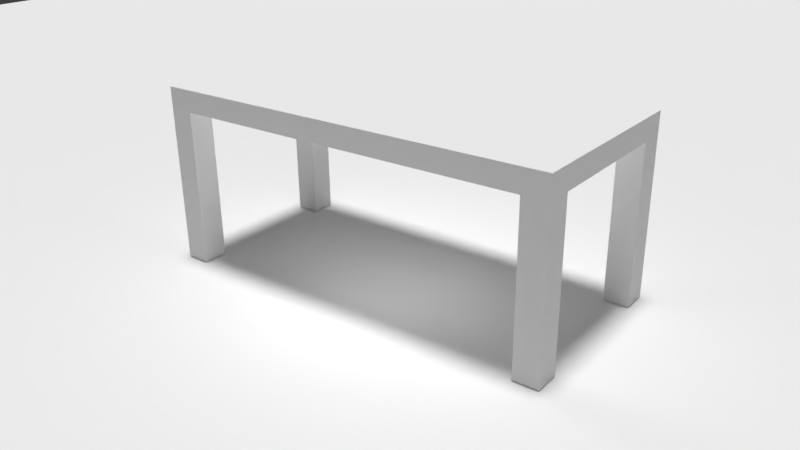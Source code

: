 # Source: table_JdB.blend  (saved by Blender 2.77.0; exported with 4.5.12 LTS)
import bpy
from mathutils import Matrix  # noqa: F401  (used for matrix-valued properties, if any)

bpy.ops.wm.read_factory_settings(use_empty=True)
scene = bpy.context.scene
scene.name = 'Scene'

# ---- collections
col_collection_1 = bpy.data.collections.new('Collection 1'); scene.collection.children.link(col_collection_1)

# ---- materials (node trees are filled in below, after node groups)
mat_material_001 = bpy.data.materials.new('Material.001')
mat_material_001.alpha_threshold = 0.0
mat_material_001.use_transparent_shadow = False
mat_material_001.roughness = 0.5
mat_material_001.specular_intensity = 0.0
mat_material = bpy.data.materials.new('Material')
mat_material.alpha_threshold = 0.0
mat_material.use_transparent_shadow = False
mat_material.roughness = 0.5
mat_material.specular_intensity = 0.0
mat_material.line_color = (0.0, 0.0, 0.0, 1.0)

# ---- material node trees

# ---- world
world_world = bpy.data.worlds.new('World'); scene.world = world_world
world_world.color = (0.05088, 0.05088, 0.05088)
world_world.use_sun_shadow = False
world_world.sun_shadow_jitter_overblur = 0.0
world_world.cycles.sampling_method = 'MANUAL'

# ---- cameras
cam_camera = bpy.data.cameras.new('Camera')
cam_camera.clip_end = 100.0
cam_camera.lens = 35.0
cam_camera.sensor_width = 32.0
cam_camera.sensor_height = 18.0
cam_camera.ortho_scale = 7.314
cam_camera.dof.focus_distance = 0.0
cam_camera.dof.aperture_fstop = 128.0

# ---- lights
light_sun_006 = bpy.data.lights.new('Sun.006', 'SUN')
light_sun_006.transmission_factor = 0.0
light_sun_006.angle = 0.1993
light_sun_006.energy = 1.0
light_sun_006.shadow_buffer_clip_start = 0.5
light_sun_006.shadow_soft_size = 0.1
light_sun_006.shadow_cascade_max_distance = 1000.0
light_sun_003 = bpy.data.lights.new('Sun.003', 'SUN')
light_sun_003.transmission_factor = 0.0
light_sun_003.angle = 0.1993
light_sun_003.energy = 1.0
light_sun_003.shadow_buffer_clip_start = 0.5
light_sun_003.shadow_soft_size = 0.1
light_sun_003.shadow_cascade_max_distance = 1000.0
light_sun_001 = bpy.data.lights.new('Sun.001', 'SUN')
light_sun_001.transmission_factor = 0.0
light_sun_001.angle = 0.1993
light_sun_001.energy = 1.0
light_sun_001.shadow_buffer_clip_start = 0.5
light_sun_001.shadow_soft_size = 0.1
light_sun_001.shadow_cascade_max_distance = 1000.0
light_lamp = bpy.data.lights.new('Lamp', 'POINT')
light_lamp.transmission_factor = 0.0
light_lamp.cutoff_distance = 30.0
light_lamp.energy = 100.0
light_lamp.shadow_buffer_clip_start = 1.001
light_lamp.shadow_soft_size = 0.1
light_lamp.shadow_maximum_resolution = 0.006
light_lamp.use_absolute_resolution = True

# ---- meshes
me_plane = bpy.data.meshes.new('Plane')
me_plane.from_pydata([(-1.0, -1.0, 0.0), (1.0, -1.0, 0.0), (-1.0, 1.0, 0.0), (1.0, 1.0, 0.0)], [], [(0, 1, 3, 2)])
me_plane.materials.append(mat_material_001)
me_plane.use_remesh_preserve_volume = False
me_plane.use_remesh_preserve_attributes = False
me_plane.use_mirror_vertex_groups = False
me_plane.update()
me_cube = bpy.data.meshes.new('Cube')
me_cube.from_pydata([(1.0, 1.0, -1.0), (1.0, -1.0, -1.0), (-1.0, -1.0, -1.0), (-1.0, 1.0, -1.0), (1.0, 1.0, 1.0), (1.0, -1.0, 1.0), (-1.0, -1.0, 1.0), (-1.0, 1.0, 1.0), (1.0, -0.7304, -1.0), (-1.0, -0.7304, -1.0), (1.0, -0.7304, 1.0), (-1.0, -0.7304, 1.0), (-1.0, 0.7275, -1.0), (-1.0, 0.7275, 1.0), (1.0, 0.7275, -1.0), (1.0, 0.7275, 1.0), (0.8794, 1.0, -1.0), (0.8794, -1.0, -1.0), (0.8794, 1.0, 1.0), (0.8794, -1.0, 1.0), (0.8794, -0.7304, 1.0), (0.8794, -0.7304, -1.0), (0.8794, 0.7275, -1.0), (0.8794, 0.7275, 1.0), (-0.8794, 1.0, -1.0), (-0.8794, -1.0, -1.0), (-0.8794, 1.0, 1.0), (-0.8794, -1.0, 1.0), (-0.8794, -0.7304, -1.0), (-0.8794, 0.7275, -1.0), (-0.8794, -0.7304, 1.0), (-0.8794, 0.7275, 1.0), (1.0, -0.7304, -15.4), (1.0, -1.0, -15.4), (-0.8794, 1.0, -15.4), (-1.0, 1.0, -15.4), (-0.8794, -1.0, -15.4), (-1.0, -1.0, -15.4), (-1.0, 0.7275, -15.4), (-1.0, -0.7304, -15.4), (-0.8794, -0.7304, -15.4), (1.0, 1.0, -15.4), (1.0, 0.7275, -15.4), (-0.8794, 0.7275, -15.4), (0.8794, 1.0, -15.4), (0.8794, -1.0, -15.4), (0.8794, -0.7304, -15.4), (0.8794, 0.7275, -15.4)], [], [(14, 22, 47, 42), (30, 11, 6, 27), (8, 10, 5, 1), (25, 27, 6, 2), (12, 13, 7, 3), (26, 24, 3, 7), (2, 6, 11, 9), (14, 15, 10, 8), (31, 13, 11, 30), (29, 28, 9, 12), (9, 28, 40, 39), (26, 7, 13, 31), (0, 4, 15, 14), (9, 11, 13, 12), (4, 18, 23, 15), (21, 8, 32, 46), (14, 8, 21, 22), (15, 23, 20, 10), (4, 0, 16, 18), (1, 5, 19, 17), (10, 20, 19, 5), (25, 2, 37, 36), (18, 26, 31, 23), (16, 22, 29, 24), (22, 21, 28, 29), (23, 31, 30, 20), (18, 16, 24, 26), (17, 19, 27, 25), (20, 30, 27, 19), (21, 17, 25, 28), (40, 36, 37, 39), (34, 43, 38, 35), (41, 42, 47, 44), (32, 33, 45, 46), (12, 3, 35, 38), (2, 9, 39, 37), (16, 0, 41, 44), (17, 21, 46, 45), (1, 17, 45, 33), (28, 25, 36, 40), (0, 14, 42, 41), (8, 1, 33, 32), (22, 16, 44, 47), (3, 24, 34, 35), (24, 29, 43, 34), (29, 12, 38, 43)])
me_cube.materials.append(mat_material)
me_cube.use_remesh_preserve_volume = False
me_cube.use_remesh_preserve_attributes = False
me_cube.use_mirror_vertex_groups = False
me_cube.update()

# ---- objects
ob_sun_000 = bpy.data.objects.new('Sun.000', light_sun_006)
ob_sun_003 = bpy.data.objects.new('Sun.003', light_sun_003)
ob_sun_001 = bpy.data.objects.new('Sun.001', light_sun_001)
ob_plane = bpy.data.objects.new('Plane', me_plane)
ob_cube = bpy.data.objects.new('Cube', me_cube)
ob_lamp = bpy.data.objects.new('Lamp', light_lamp)
ob_camera = bpy.data.objects.new('Camera', cam_camera)

# ---- transforms, parenting, visibility, modifiers, constraints
ob_sun_000.location = (6.178, -7.736, 6.966)
ob_sun_000.lineart.crease_threshold = 0.0
ob_sun_003.location = (-5.185, -0.4107, 8.664)
ob_sun_003.lineart.crease_threshold = 0.0
ob_sun_001.location = (7.968, -1.242, 8.555)
ob_sun_001.lineart.crease_threshold = 0.0
ob_plane.location = (22.44, 0.9333, 0.008852)
ob_plane.scale = (74.13, 85.04, 85.04)
ob_plane.lineart.crease_threshold = 0.0
ob_cube.location = (0.633, -0.6077, 4.781)
ob_cube.scale = (5.763, 2.686, 0.3082)
ob_cube.lock_rotations_4d = False
ob_cube.empty_display_type = 'ARROWS'
ob_cube.lineart.crease_threshold = 0.0
ob_lamp.location = (1.403, -2.415, 3.673)
ob_lamp.rotation_euler = (0.6503, 0.05522, 1.866)
ob_lamp.lock_rotations_4d = False
ob_lamp.empty_display_type = 'ARROWS'
ob_lamp.color = (0.0, 0.0, 0.0, 0.0)
ob_lamp.lineart.crease_threshold = 0.0
ob_camera.location = (13.84, -17.78, 11.04)
ob_camera.rotation_euler = (1.158, 0.01092, 0.6542)
ob_camera.lock_rotations_4d = False
ob_camera.empty_display_type = 'ARROWS'
ob_camera.color = (0.0, 0.0, 0.0, 0.0)
ob_camera.display_type = 'WIRE'
ob_camera.lineart.crease_threshold = 0.0

# ---- collection membership
col_collection_1.objects.link(ob_sun_000)
col_collection_1.objects.link(ob_sun_003)
col_collection_1.objects.link(ob_sun_001)
col_collection_1.objects.link(ob_plane)
col_collection_1.objects.link(ob_cube)
col_collection_1.objects.link(ob_lamp)
col_collection_1.objects.link(ob_camera)

# ---- scene / render settings (as saved in the file)
scene.camera = ob_camera
scene.frame_start = 1; scene.frame_end = 250; scene.frame_set(1)
scene.render.engine = 'BLENDER_EEVEE_NEXT'
scene.render.resolution_percentage = 50
scene.render.dither_intensity = 0.0
scene.cycles.use_denoising = False
scene.cycles.samples = 128
scene.cycles.sampling_pattern = 'TABULATED_SOBOL'
scene.cycles.light_sampling_threshold = 0.0
scene.cycles.use_adaptive_sampling = False
scene.cycles.use_light_tree = False
scene.cycles.blur_glossy = 0.0
scene.cycles.sample_clamp_indirect = 0.0
scene.view_settings.view_transform = 'Standard'
bpy.context.view_layer.update()
